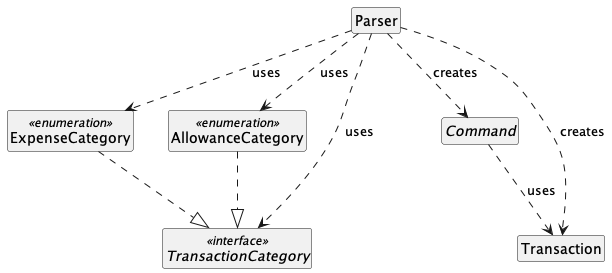

The diagram above was rendered by PlantUML. Its source (embedded in the PNG):
@startuml
!import style.puml
hide members
hide circle

enum ExpenseCategory <<enumeration>>
enum AllowanceCategory <<enumeration>>
interface TransactionCategory <<interface>>

abstract class Command {
    +abstract void execute(TransactionList)
}


class Parser {
}

class Transaction {
}

Parser ..> Command : creates
Parser ..> Transaction : creates

Command ..> Transaction : uses

Parser ..> TransactionCategory : uses
Parser ..> AllowanceCategory : uses
Parser ..> ExpenseCategory : uses

ExpenseCategory ..|> TransactionCategory
AllowanceCategory ..|> TransactionCategory

@enduml